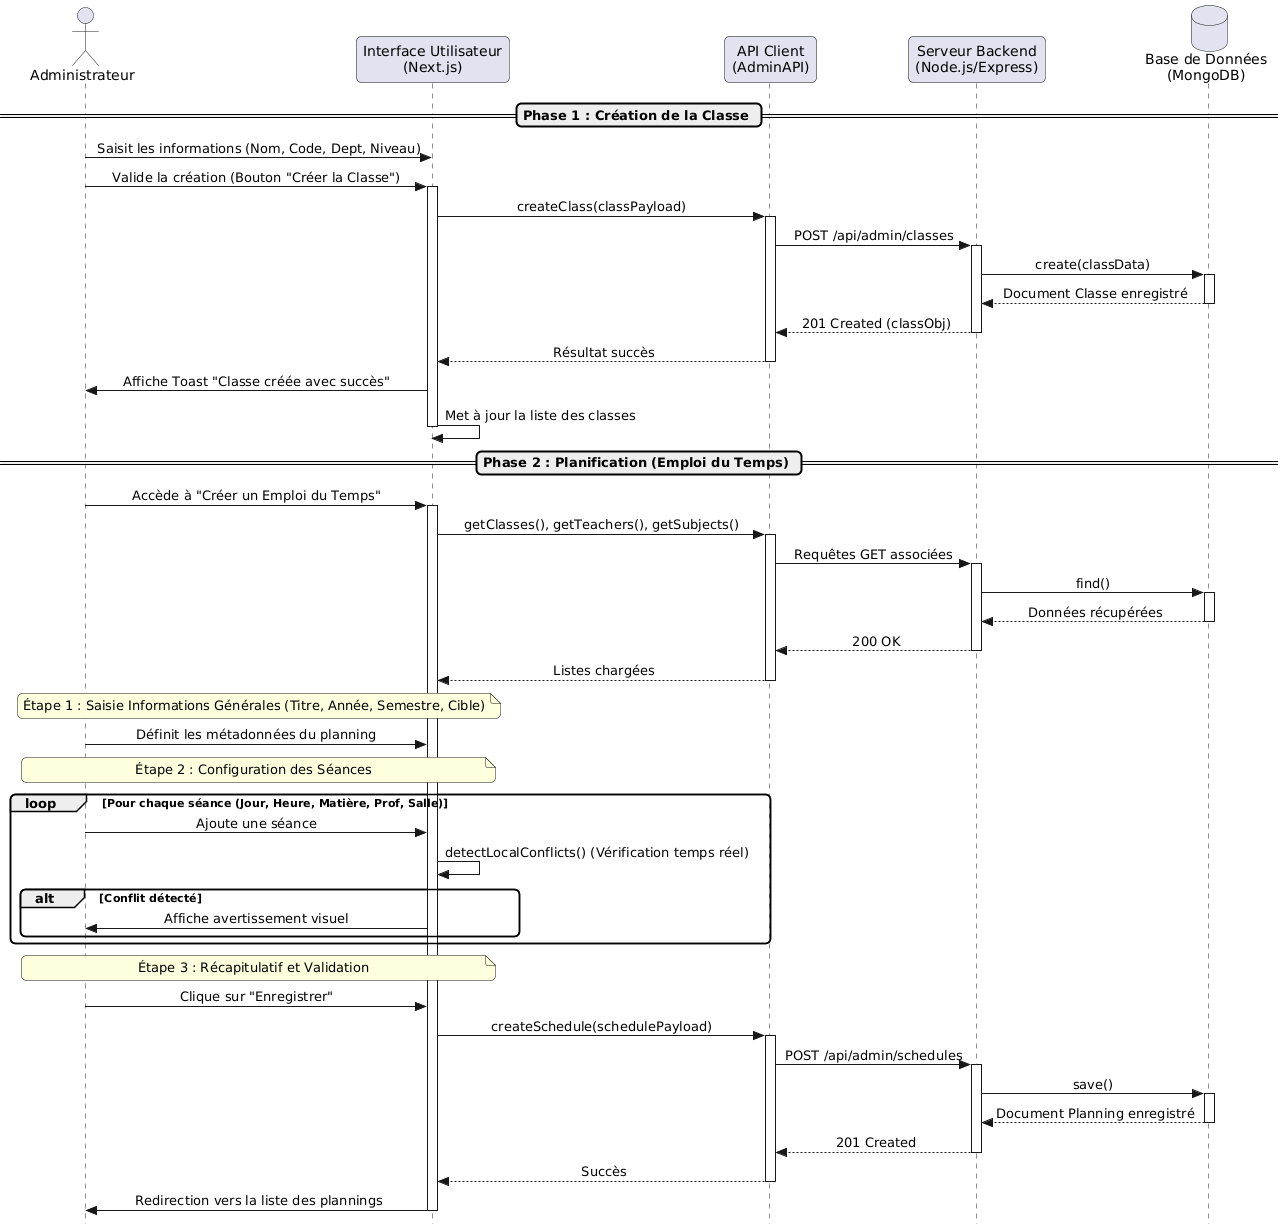

The diagram above was rendered by PlantUML. Its source (embedded in the PNG):
@startuml
skinparam style strictuml
skinparam sequenceMessageAlign center
skinparam shadowing false
skinparam RoundCorner 10

actor "Administrateur" as Admin
participant "Interface Utilisateur\n(Next.js)" as UI
participant "API Client\n(AdminAPI)" as API
participant "Serveur Backend\n(Node.js/Express)" as Server
database "Base de Données\n(MongoDB)" as DB

== Phase 1 : Création de la Classe ==

Admin -> UI : Saisit les informations (Nom, Code, Dept, Niveau)
Admin -> UI : Valide la création (Bouton "Créer la Classe")
activate UI
UI -> API : createClass(classPayload)
activate API
API -> Server : POST /api/admin/classes
activate Server
Server -> DB : create(classData)
activate DB
DB --> Server : Document Classe enregistré
deactivate DB
Server --> API : 201 Created (classObj)
deactivate Server
API --> UI : Résultat succès
deactivate API
UI -> Admin : Affiche Toast "Classe créée avec succès"
UI -> UI : Met à jour la liste des classes
deactivate UI

== Phase 2 : Planification (Emploi du Temps) ==

Admin -> UI : Accède à "Créer un Emploi du Temps"
activate UI
UI -> API : getClasses(), getTeachers(), getSubjects()
activate API
API -> Server : Requêtes GET associées
activate Server
Server -> DB : find()
activate DB
DB --> Server : Données récupérées
deactivate DB
Server --> API : 200 OK
deactivate Server
API --> UI : Listes chargées
deactivate API

Note over Admin, UI : Étape 1 : Saisie Informations Générales (Titre, Année, Semestre, Cible)
Admin -> UI : Définit les métadonnées du planning

Note over Admin, UI : Étape 2 : Configuration des Séances
loop Pour chaque séance (Jour, Heure, Matière, Prof, Salle)
    Admin -> UI : Ajoute une séance
    UI -> UI : detectLocalConflicts() (Vérification temps réel)
    alt Conflit détecté
        UI -> Admin : Affiche avertissement visuel
    end
end

Note over Admin, UI : Étape 3 : Récapitulatif et Validation
Admin -> UI : Clique sur "Enregistrer"
UI -> API : createSchedule(schedulePayload)
activate API
API -> Server : POST /api/admin/schedules
activate Server
Server -> DB : save()
activate DB
DB --> Server : Document Planning enregistré
deactivate DB
Server --> API : 201 Created
deactivate Server
API --> UI : Succès
deactivate API
UI -> Admin : Redirection vers la liste des plannings
deactivate UI
@enduml